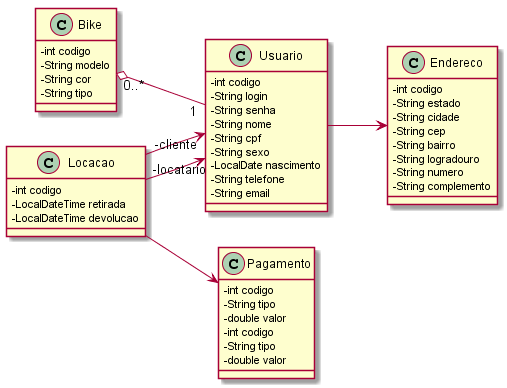

The diagram above was rendered by PlantUML. Its source (embedded in the PNG):
@startuml

left to right direction
skinparam classAttributeIconSize 0

class Bike {
  -int codigo
  -String modelo
  -String cor
  -String tipo
}

class Pagamento {
  -int codigo
  -String tipo
  -double valor
}

class Usuario {
  -int codigo
  -String login
  -String senha
  -String nome
  -String cpf
  -String sexo
  -LocalDate nascimento
  -String telefone
  -String email
}

class Endereco {
  -int codigo
  -String estado    
  -String cidade
  -String cep
  -String bairro
  -String logradouro
  -String numero
  -String complemento      
}

class Locacao {
  -int codigo
  -LocalDateTime retirada
  -LocalDateTime devolucao
}

class Pagamento {
  -int codigo
  -String tipo
  -double valor    
}

Bike "0..*" o-- "1" Usuario
Usuario --> Endereco
Locacao --> "-locatario" Usuario
Locacao --> "-cliente" Usuario
Locacao --> Pagamento

@enduml